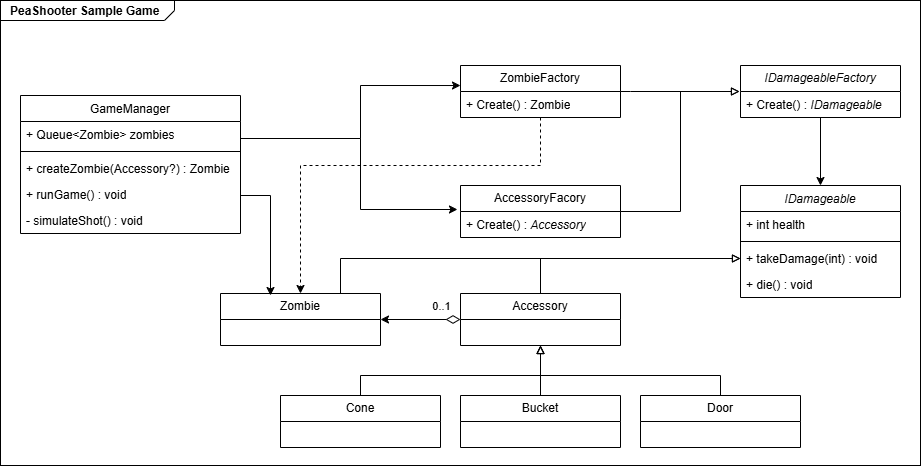

The diagram above was exported from draw.io. Its source (the exported page's mxGraphModel, read from the mxfile embedded in the PNG):
<mxGraphModel dx="2029" dy="1110" grid="1" gridSize="10" guides="1" tooltips="1" connect="1" arrows="1" fold="1" page="1" pageScale="1.5" pageWidth="1169" pageHeight="826" background="none" math="0" shadow="0">
  <root>
    <mxCell id="0" style=";html=1;" />
    <mxCell id="1" style=";html=1;" parent="0" />
    <mxCell id="1672d66443f91eb5-1" value="&lt;p style=&quot;margin: 0px ; margin-top: 4px ; margin-left: 10px ; text-align: left&quot;&gt;&lt;b&gt;PeaShooter Sample Game&lt;/b&gt;&lt;/p&gt;" style="html=1;strokeWidth=1;shape=mxgraph.sysml.package;html=1;overflow=fill;whiteSpace=wrap;fillColor=none;gradientColor=none;fontSize=12;align=center;labelX=174;" parent="1" vertex="1">
      <mxGeometry x="460" y="295" width="920" height="465" as="geometry" />
    </mxCell>
    <mxCell id="Ynfl1OfzavOV7YNe96_B-16" style="edgeStyle=orthogonalEdgeStyle;rounded=0;orthogonalLoop=1;jettySize=auto;html=1;entryX=0.5;entryY=0;entryDx=0;entryDy=0;" edge="1" parent="1" source="Ynfl1OfzavOV7YNe96_B-1" target="Ynfl1OfzavOV7YNe96_B-11">
      <mxGeometry relative="1" as="geometry" />
    </mxCell>
    <mxCell id="Ynfl1OfzavOV7YNe96_B-1" value="&lt;i&gt;IDamageableFactory&lt;/i&gt;" style="swimlane;fontStyle=0;childLayout=stackLayout;horizontal=1;startSize=26;fillColor=none;horizontalStack=0;resizeParent=1;resizeParentMax=0;resizeLast=0;collapsible=1;marginBottom=0;whiteSpace=wrap;html=1;" vertex="1" parent="1">
      <mxGeometry x="1200" y="360" width="160" height="52" as="geometry" />
    </mxCell>
    <mxCell id="Ynfl1OfzavOV7YNe96_B-2" value="+ Create() : &lt;i&gt;IDamageable&lt;/i&gt;" style="text;strokeColor=none;fillColor=none;align=left;verticalAlign=top;spacingLeft=4;spacingRight=4;overflow=hidden;rotatable=0;points=[[0,0.5],[1,0.5]];portConstraint=eastwest;whiteSpace=wrap;html=1;" vertex="1" parent="Ynfl1OfzavOV7YNe96_B-1">
      <mxGeometry y="26" width="160" height="26" as="geometry" />
    </mxCell>
    <mxCell id="Ynfl1OfzavOV7YNe96_B-17" style="edgeStyle=orthogonalEdgeStyle;rounded=0;orthogonalLoop=1;jettySize=auto;html=1;endArrow=block;endFill=0;" edge="1" parent="1" source="Ynfl1OfzavOV7YNe96_B-6">
      <mxGeometry relative="1" as="geometry">
        <mxPoint x="1199" y="386" as="targetPoint" />
        <Array as="points">
          <mxPoint x="1140" y="506" />
          <mxPoint x="1140" y="386" />
        </Array>
      </mxGeometry>
    </mxCell>
    <mxCell id="Ynfl1OfzavOV7YNe96_B-6" value="AccessoryFacory" style="swimlane;fontStyle=0;childLayout=stackLayout;horizontal=1;startSize=26;fillColor=none;horizontalStack=0;resizeParent=1;resizeParentMax=0;resizeLast=0;collapsible=1;marginBottom=0;whiteSpace=wrap;html=1;" vertex="1" parent="1">
      <mxGeometry x="920" y="480" width="160" height="52" as="geometry" />
    </mxCell>
    <mxCell id="Ynfl1OfzavOV7YNe96_B-7" value="+ Create() : &lt;i&gt;Accessory&lt;/i&gt;" style="text;strokeColor=none;fillColor=none;align=left;verticalAlign=top;spacingLeft=4;spacingRight=4;overflow=hidden;rotatable=0;points=[[0,0.5],[1,0.5]];portConstraint=eastwest;whiteSpace=wrap;html=1;" vertex="1" parent="Ynfl1OfzavOV7YNe96_B-6">
      <mxGeometry y="26" width="160" height="26" as="geometry" />
    </mxCell>
    <mxCell id="Ynfl1OfzavOV7YNe96_B-11" value="&lt;i style=&quot;font-weight: normal;&quot;&gt;IDamageable&lt;/i&gt;" style="swimlane;fontStyle=1;align=center;verticalAlign=top;childLayout=stackLayout;horizontal=1;startSize=26;horizontalStack=0;resizeParent=1;resizeParentMax=0;resizeLast=0;collapsible=1;marginBottom=0;whiteSpace=wrap;html=1;" vertex="1" parent="1">
      <mxGeometry x="1200" y="480" width="160" height="112" as="geometry" />
    </mxCell>
    <mxCell id="Ynfl1OfzavOV7YNe96_B-12" value="+ int health" style="text;strokeColor=none;fillColor=none;align=left;verticalAlign=top;spacingLeft=4;spacingRight=4;overflow=hidden;rotatable=0;points=[[0,0.5],[1,0.5]];portConstraint=eastwest;whiteSpace=wrap;html=1;" vertex="1" parent="Ynfl1OfzavOV7YNe96_B-11">
      <mxGeometry y="26" width="160" height="26" as="geometry" />
    </mxCell>
    <mxCell id="Ynfl1OfzavOV7YNe96_B-13" value="" style="line;strokeWidth=1;fillColor=none;align=left;verticalAlign=middle;spacingTop=-1;spacingLeft=3;spacingRight=3;rotatable=0;labelPosition=right;points=[];portConstraint=eastwest;strokeColor=inherit;" vertex="1" parent="Ynfl1OfzavOV7YNe96_B-11">
      <mxGeometry y="52" width="160" height="8" as="geometry" />
    </mxCell>
    <mxCell id="Ynfl1OfzavOV7YNe96_B-14" value="+ takeDamage(int) : void" style="text;strokeColor=none;fillColor=none;align=left;verticalAlign=top;spacingLeft=4;spacingRight=4;overflow=hidden;rotatable=0;points=[[0,0.5],[1,0.5]];portConstraint=eastwest;whiteSpace=wrap;html=1;" vertex="1" parent="Ynfl1OfzavOV7YNe96_B-11">
      <mxGeometry y="60" width="160" height="26" as="geometry" />
    </mxCell>
    <mxCell id="Ynfl1OfzavOV7YNe96_B-15" value="+ die() : void" style="text;strokeColor=none;fillColor=none;align=left;verticalAlign=top;spacingLeft=4;spacingRight=4;overflow=hidden;rotatable=0;points=[[0,0.5],[1,0.5]];portConstraint=eastwest;whiteSpace=wrap;html=1;" vertex="1" parent="Ynfl1OfzavOV7YNe96_B-11">
      <mxGeometry y="86" width="160" height="26" as="geometry" />
    </mxCell>
    <mxCell id="Ynfl1OfzavOV7YNe96_B-20" style="edgeStyle=orthogonalEdgeStyle;rounded=0;orthogonalLoop=1;jettySize=auto;html=1;endArrow=block;endFill=0;" edge="1" parent="1" source="Ynfl1OfzavOV7YNe96_B-18">
      <mxGeometry relative="1" as="geometry">
        <mxPoint x="1199" y="386" as="targetPoint" />
        <Array as="points">
          <mxPoint x="1090" y="386" />
          <mxPoint x="1090" y="386" />
        </Array>
      </mxGeometry>
    </mxCell>
    <mxCell id="Ynfl1OfzavOV7YNe96_B-18" value="ZombieFactory" style="swimlane;fontStyle=0;childLayout=stackLayout;horizontal=1;startSize=26;fillColor=none;horizontalStack=0;resizeParent=1;resizeParentMax=0;resizeLast=0;collapsible=1;marginBottom=0;whiteSpace=wrap;html=1;" vertex="1" parent="1">
      <mxGeometry x="920" y="360" width="160" height="52" as="geometry" />
    </mxCell>
    <mxCell id="Ynfl1OfzavOV7YNe96_B-19" value="+ Create() : Zombie" style="text;strokeColor=none;fillColor=none;align=left;verticalAlign=top;spacingLeft=4;spacingRight=4;overflow=hidden;rotatable=0;points=[[0,0.5],[1,0.5]];portConstraint=eastwest;whiteSpace=wrap;html=1;" vertex="1" parent="Ynfl1OfzavOV7YNe96_B-18">
      <mxGeometry y="26" width="160" height="26" as="geometry" />
    </mxCell>
    <mxCell id="Ynfl1OfzavOV7YNe96_B-34" style="edgeStyle=orthogonalEdgeStyle;rounded=0;orthogonalLoop=1;jettySize=auto;html=1;entryX=0;entryY=0.5;entryDx=0;entryDy=0;endArrow=block;endFill=0;" edge="1" parent="1" source="Ynfl1OfzavOV7YNe96_B-21" target="Ynfl1OfzavOV7YNe96_B-14">
      <mxGeometry relative="1" as="geometry">
        <Array as="points">
          <mxPoint x="800" y="553" />
        </Array>
      </mxGeometry>
    </mxCell>
    <mxCell id="Ynfl1OfzavOV7YNe96_B-39" style="edgeStyle=orthogonalEdgeStyle;rounded=0;orthogonalLoop=1;jettySize=auto;html=1;entryX=0;entryY=0.5;entryDx=0;entryDy=0;endArrow=diamondThin;endFill=0;startArrow=classic;startFill=1;endSize=12;" edge="1" parent="1" source="Ynfl1OfzavOV7YNe96_B-21" target="Ynfl1OfzavOV7YNe96_B-33">
      <mxGeometry relative="1" as="geometry" />
    </mxCell>
    <mxCell id="Ynfl1OfzavOV7YNe96_B-40" value="0..1" style="edgeLabel;html=1;align=center;verticalAlign=middle;resizable=0;points=[];" vertex="1" connectable="0" parent="Ynfl1OfzavOV7YNe96_B-39">
      <mxGeometry x="0.35" y="5" relative="1" as="geometry">
        <mxPoint x="6" y="-9" as="offset" />
      </mxGeometry>
    </mxCell>
    <mxCell id="Ynfl1OfzavOV7YNe96_B-21" value="Zombie" style="swimlane;fontStyle=0;childLayout=stackLayout;horizontal=1;startSize=26;fillColor=none;horizontalStack=0;resizeParent=1;resizeParentMax=0;resizeLast=0;collapsible=1;marginBottom=0;whiteSpace=wrap;html=1;" vertex="1" parent="1">
      <mxGeometry x="680" y="588" width="160" height="52" as="geometry" />
    </mxCell>
    <mxCell id="Ynfl1OfzavOV7YNe96_B-23" style="edgeStyle=orthogonalEdgeStyle;rounded=0;orthogonalLoop=1;jettySize=auto;html=1;entryX=0.5;entryY=0;entryDx=0;entryDy=0;dashed=1;" edge="1" parent="1" source="Ynfl1OfzavOV7YNe96_B-19" target="Ynfl1OfzavOV7YNe96_B-21">
      <mxGeometry relative="1" as="geometry">
        <Array as="points">
          <mxPoint x="1000" y="460" />
          <mxPoint x="760" y="460" />
        </Array>
      </mxGeometry>
    </mxCell>
    <mxCell id="Ynfl1OfzavOV7YNe96_B-37" style="edgeStyle=orthogonalEdgeStyle;rounded=0;orthogonalLoop=1;jettySize=auto;html=1;entryX=0.5;entryY=1;entryDx=0;entryDy=0;endArrow=block;endFill=0;" edge="1" parent="1" source="Ynfl1OfzavOV7YNe96_B-24" target="Ynfl1OfzavOV7YNe96_B-33">
      <mxGeometry relative="1" as="geometry">
        <Array as="points">
          <mxPoint x="820" y="670" />
          <mxPoint x="1000" y="670" />
        </Array>
      </mxGeometry>
    </mxCell>
    <mxCell id="Ynfl1OfzavOV7YNe96_B-24" value="Cone" style="swimlane;fontStyle=0;childLayout=stackLayout;horizontal=1;startSize=26;fillColor=none;horizontalStack=0;resizeParent=1;resizeParentMax=0;resizeLast=0;collapsible=1;marginBottom=0;whiteSpace=wrap;html=1;" vertex="1" parent="1">
      <mxGeometry x="740" y="690" width="160" height="52" as="geometry" />
    </mxCell>
    <mxCell id="Ynfl1OfzavOV7YNe96_B-26" value="Bucket" style="swimlane;fontStyle=0;childLayout=stackLayout;horizontal=1;startSize=26;fillColor=none;horizontalStack=0;resizeParent=1;resizeParentMax=0;resizeLast=0;collapsible=1;marginBottom=0;whiteSpace=wrap;html=1;" vertex="1" parent="1">
      <mxGeometry x="920" y="690" width="160" height="52" as="geometry" />
    </mxCell>
    <mxCell id="Ynfl1OfzavOV7YNe96_B-38" style="edgeStyle=orthogonalEdgeStyle;rounded=0;orthogonalLoop=1;jettySize=auto;html=1;entryX=0.5;entryY=1;entryDx=0;entryDy=0;endArrow=block;endFill=0;" edge="1" parent="1" source="Ynfl1OfzavOV7YNe96_B-28" target="Ynfl1OfzavOV7YNe96_B-33">
      <mxGeometry relative="1" as="geometry">
        <Array as="points">
          <mxPoint x="1180" y="670" />
          <mxPoint x="1000" y="670" />
        </Array>
      </mxGeometry>
    </mxCell>
    <mxCell id="Ynfl1OfzavOV7YNe96_B-28" value="Door" style="swimlane;fontStyle=0;childLayout=stackLayout;horizontal=1;startSize=26;fillColor=none;horizontalStack=0;resizeParent=1;resizeParentMax=0;resizeLast=0;collapsible=1;marginBottom=0;whiteSpace=wrap;html=1;" vertex="1" parent="1">
      <mxGeometry x="1100" y="690" width="160" height="52" as="geometry" />
    </mxCell>
    <mxCell id="Ynfl1OfzavOV7YNe96_B-35" style="edgeStyle=orthogonalEdgeStyle;rounded=0;orthogonalLoop=1;jettySize=auto;html=1;entryX=0;entryY=0.5;entryDx=0;entryDy=0;endArrow=block;endFill=0;" edge="1" parent="1" source="Ynfl1OfzavOV7YNe96_B-33" target="Ynfl1OfzavOV7YNe96_B-14">
      <mxGeometry relative="1" as="geometry" />
    </mxCell>
    <mxCell id="Ynfl1OfzavOV7YNe96_B-36" style="edgeStyle=orthogonalEdgeStyle;rounded=0;orthogonalLoop=1;jettySize=auto;html=1;entryX=0.5;entryY=0;entryDx=0;entryDy=0;startArrow=block;startFill=0;endArrow=none;" edge="1" parent="1" source="Ynfl1OfzavOV7YNe96_B-33" target="Ynfl1OfzavOV7YNe96_B-26">
      <mxGeometry relative="1" as="geometry" />
    </mxCell>
    <mxCell id="Ynfl1OfzavOV7YNe96_B-33" value="Accessory" style="swimlane;fontStyle=0;childLayout=stackLayout;horizontal=1;startSize=26;fillColor=none;horizontalStack=0;resizeParent=1;resizeParentMax=0;resizeLast=0;collapsible=1;marginBottom=0;whiteSpace=wrap;html=1;" vertex="1" parent="1">
      <mxGeometry x="920" y="588" width="160" height="52" as="geometry" />
    </mxCell>
    <mxCell id="Ynfl1OfzavOV7YNe96_B-50" style="edgeStyle=orthogonalEdgeStyle;rounded=0;orthogonalLoop=1;jettySize=auto;html=1;" edge="1" parent="1" source="Ynfl1OfzavOV7YNe96_B-41">
      <mxGeometry relative="1" as="geometry">
        <mxPoint x="730" y="590" as="targetPoint" />
        <Array as="points">
          <mxPoint x="730" y="490" />
          <mxPoint x="730" y="590" />
        </Array>
      </mxGeometry>
    </mxCell>
    <mxCell id="Ynfl1OfzavOV7YNe96_B-41" value="&lt;span style=&quot;font-weight: 400;&quot;&gt;GameManager&lt;/span&gt;" style="swimlane;fontStyle=1;align=center;verticalAlign=top;childLayout=stackLayout;horizontal=1;startSize=26;horizontalStack=0;resizeParent=1;resizeParentMax=0;resizeLast=0;collapsible=1;marginBottom=0;whiteSpace=wrap;html=1;" vertex="1" parent="1">
      <mxGeometry x="480" y="390" width="220" height="138" as="geometry" />
    </mxCell>
    <mxCell id="Ynfl1OfzavOV7YNe96_B-49" value="+ Queue&amp;lt;Zombie&amp;gt; zombies" style="text;strokeColor=none;fillColor=none;align=left;verticalAlign=top;spacingLeft=4;spacingRight=4;overflow=hidden;rotatable=0;points=[[0,0.5],[1,0.5]];portConstraint=eastwest;whiteSpace=wrap;html=1;" vertex="1" parent="Ynfl1OfzavOV7YNe96_B-41">
      <mxGeometry y="26" width="220" height="26" as="geometry" />
    </mxCell>
    <mxCell id="Ynfl1OfzavOV7YNe96_B-43" value="" style="line;strokeWidth=1;fillColor=none;align=left;verticalAlign=middle;spacingTop=-1;spacingLeft=3;spacingRight=3;rotatable=0;labelPosition=right;points=[];portConstraint=eastwest;strokeColor=inherit;" vertex="1" parent="Ynfl1OfzavOV7YNe96_B-41">
      <mxGeometry y="52" width="220" height="8" as="geometry" />
    </mxCell>
    <mxCell id="Ynfl1OfzavOV7YNe96_B-44" value="+ createZombie(Accessory?) : Zombie" style="text;strokeColor=none;fillColor=none;align=left;verticalAlign=top;spacingLeft=4;spacingRight=4;overflow=hidden;rotatable=0;points=[[0,0.5],[1,0.5]];portConstraint=eastwest;whiteSpace=wrap;html=1;" vertex="1" parent="Ynfl1OfzavOV7YNe96_B-41">
      <mxGeometry y="60" width="220" height="26" as="geometry" />
    </mxCell>
    <mxCell id="Ynfl1OfzavOV7YNe96_B-45" value="+ runGame() : void" style="text;strokeColor=none;fillColor=none;align=left;verticalAlign=top;spacingLeft=4;spacingRight=4;overflow=hidden;rotatable=0;points=[[0,0.5],[1,0.5]];portConstraint=eastwest;whiteSpace=wrap;html=1;" vertex="1" parent="Ynfl1OfzavOV7YNe96_B-41">
      <mxGeometry y="86" width="220" height="26" as="geometry" />
    </mxCell>
    <mxCell id="Ynfl1OfzavOV7YNe96_B-48" value="- simulateShot() : void" style="text;strokeColor=none;fillColor=none;align=left;verticalAlign=top;spacingLeft=4;spacingRight=4;overflow=hidden;rotatable=0;points=[[0,0.5],[1,0.5]];portConstraint=eastwest;whiteSpace=wrap;html=1;" vertex="1" parent="Ynfl1OfzavOV7YNe96_B-41">
      <mxGeometry y="112" width="220" height="26" as="geometry" />
    </mxCell>
    <mxCell id="Ynfl1OfzavOV7YNe96_B-46" style="edgeStyle=orthogonalEdgeStyle;rounded=0;orthogonalLoop=1;jettySize=auto;html=1;entryX=0;entryY=0.385;entryDx=0;entryDy=0;entryPerimeter=0;" edge="1" parent="1" source="Ynfl1OfzavOV7YNe96_B-41" target="Ynfl1OfzavOV7YNe96_B-18">
      <mxGeometry relative="1" as="geometry">
        <Array as="points">
          <mxPoint x="820" y="433" />
          <mxPoint x="820" y="380" />
        </Array>
      </mxGeometry>
    </mxCell>
    <mxCell id="Ynfl1OfzavOV7YNe96_B-47" style="edgeStyle=orthogonalEdgeStyle;rounded=0;orthogonalLoop=1;jettySize=auto;html=1;entryX=-0.019;entryY=-0.077;entryDx=0;entryDy=0;entryPerimeter=0;" edge="1" parent="1" source="Ynfl1OfzavOV7YNe96_B-41" target="Ynfl1OfzavOV7YNe96_B-7">
      <mxGeometry relative="1" as="geometry">
        <Array as="points">
          <mxPoint x="820" y="433" />
          <mxPoint x="820" y="504" />
        </Array>
      </mxGeometry>
    </mxCell>
  </root>
</mxGraphModel>